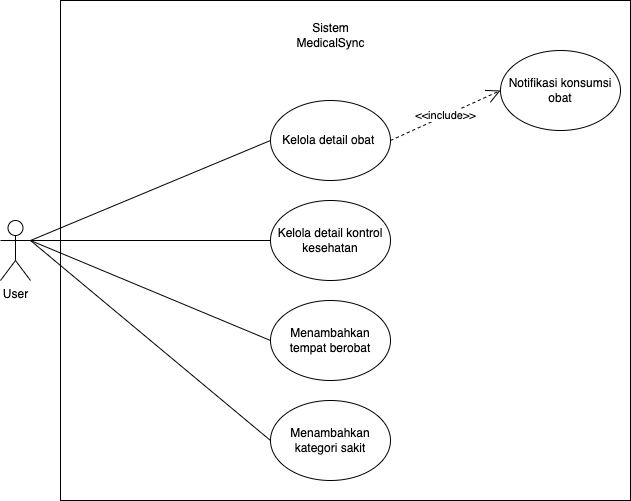

The diagram above was exported from draw.io. Its source (the exported page's mxGraphModel, read from the mxfile embedded in the PNG):
<mxGraphModel dx="954" dy="541" grid="1" gridSize="10" guides="1" tooltips="1" connect="1" arrows="1" fold="1" page="1" pageScale="1" pageWidth="850" pageHeight="1100" math="0" shadow="0">
  <root>
    <mxCell id="0" />
    <mxCell id="1" parent="0" />
    <mxCell id="Lnp2IA5nxgVKGoQ0Y-jF-27" value="" style="rounded=0;whiteSpace=wrap;html=1;" parent="1" vertex="1">
      <mxGeometry x="140" y="320" width="570" height="500" as="geometry" />
    </mxCell>
    <mxCell id="Lnp2IA5nxgVKGoQ0Y-jF-1" value="User&lt;div&gt;&lt;br&gt;&lt;/div&gt;" style="shape=umlActor;verticalLabelPosition=bottom;verticalAlign=top;html=1;outlineConnect=0;" parent="1" vertex="1">
      <mxGeometry x="80" y="540" width="30" height="60" as="geometry" />
    </mxCell>
    <mxCell id="Lnp2IA5nxgVKGoQ0Y-jF-6" value="Kelola detail obat&amp;nbsp;" style="ellipse;whiteSpace=wrap;html=1;" parent="1" vertex="1">
      <mxGeometry x="350" y="420" width="120" height="80" as="geometry" />
    </mxCell>
    <mxCell id="Lnp2IA5nxgVKGoQ0Y-jF-7" value="Kelola detail kontrol kesehatan" style="ellipse;whiteSpace=wrap;html=1;" parent="1" vertex="1">
      <mxGeometry x="350" y="520" width="120" height="80" as="geometry" />
    </mxCell>
    <mxCell id="Lnp2IA5nxgVKGoQ0Y-jF-8" value="Menambahkan tempat berobat" style="ellipse;whiteSpace=wrap;html=1;" parent="1" vertex="1">
      <mxGeometry x="350" y="620" width="120" height="80" as="geometry" />
    </mxCell>
    <mxCell id="Lnp2IA5nxgVKGoQ0Y-jF-9" value="Menambahkan kategori sakit" style="ellipse;whiteSpace=wrap;html=1;" parent="1" vertex="1">
      <mxGeometry x="350" y="720" width="120" height="80" as="geometry" />
    </mxCell>
    <mxCell id="Lnp2IA5nxgVKGoQ0Y-jF-15" value="" style="endArrow=none;html=1;rounded=0;entryX=0;entryY=0.5;entryDx=0;entryDy=0;exitX=1;exitY=0.3333333333333333;exitDx=0;exitDy=0;exitPerimeter=0;" parent="1" source="Lnp2IA5nxgVKGoQ0Y-jF-1" target="Lnp2IA5nxgVKGoQ0Y-jF-6" edge="1">
      <mxGeometry width="50" height="50" relative="1" as="geometry">
        <mxPoint x="120" y="580" as="sourcePoint" />
        <mxPoint x="360" y="370" as="targetPoint" />
      </mxGeometry>
    </mxCell>
    <mxCell id="Lnp2IA5nxgVKGoQ0Y-jF-16" value="" style="endArrow=none;html=1;rounded=0;entryX=0;entryY=0.5;entryDx=0;entryDy=0;exitX=1;exitY=0.3333333333333333;exitDx=0;exitDy=0;exitPerimeter=0;" parent="1" source="Lnp2IA5nxgVKGoQ0Y-jF-1" target="Lnp2IA5nxgVKGoQ0Y-jF-7" edge="1">
      <mxGeometry width="50" height="50" relative="1" as="geometry">
        <mxPoint x="120" y="590" as="sourcePoint" />
        <mxPoint x="360" y="470" as="targetPoint" />
      </mxGeometry>
    </mxCell>
    <mxCell id="Lnp2IA5nxgVKGoQ0Y-jF-17" value="" style="endArrow=none;html=1;rounded=0;entryX=0;entryY=0.5;entryDx=0;entryDy=0;exitX=1;exitY=0.3333333333333333;exitDx=0;exitDy=0;exitPerimeter=0;" parent="1" source="Lnp2IA5nxgVKGoQ0Y-jF-1" target="Lnp2IA5nxgVKGoQ0Y-jF-8" edge="1">
      <mxGeometry width="50" height="50" relative="1" as="geometry">
        <mxPoint x="120" y="590" as="sourcePoint" />
        <mxPoint x="360" y="560" as="targetPoint" />
      </mxGeometry>
    </mxCell>
    <mxCell id="Lnp2IA5nxgVKGoQ0Y-jF-18" value="" style="endArrow=none;html=1;rounded=0;entryX=0;entryY=0.5;entryDx=0;entryDy=0;exitX=1;exitY=0.3333333333333333;exitDx=0;exitDy=0;exitPerimeter=0;" parent="1" source="Lnp2IA5nxgVKGoQ0Y-jF-1" target="Lnp2IA5nxgVKGoQ0Y-jF-9" edge="1">
      <mxGeometry width="50" height="50" relative="1" as="geometry">
        <mxPoint x="140" y="640" as="sourcePoint" />
        <mxPoint x="360" y="660" as="targetPoint" />
      </mxGeometry>
    </mxCell>
    <mxCell id="8X4qYNVjq_zVGz8vW3ww-1" value="Sistem MedicalSync" style="text;html=1;align=center;verticalAlign=middle;whiteSpace=wrap;rounded=0;" parent="1" vertex="1">
      <mxGeometry x="367.5" y="340" width="85" height="30" as="geometry" />
    </mxCell>
    <mxCell id="dbwnHUZ44NeMjiloTgun-1" value="Notifikasi konsumsi obat" style="ellipse;whiteSpace=wrap;html=1;" parent="1" vertex="1">
      <mxGeometry x="580" y="370" width="120" height="80" as="geometry" />
    </mxCell>
    <mxCell id="dbwnHUZ44NeMjiloTgun-2" value="&amp;lt;&amp;lt;include&amp;gt;&amp;gt;" style="endArrow=open;endSize=12;dashed=1;html=1;rounded=0;entryX=0;entryY=0.5;entryDx=0;entryDy=0;exitX=1;exitY=0.5;exitDx=0;exitDy=0;" parent="1" target="dbwnHUZ44NeMjiloTgun-1" edge="1">
      <mxGeometry width="160" relative="1" as="geometry">
        <mxPoint x="470" y="460" as="sourcePoint" />
        <mxPoint x="598" y="532" as="targetPoint" />
      </mxGeometry>
    </mxCell>
  </root>
</mxGraphModel>